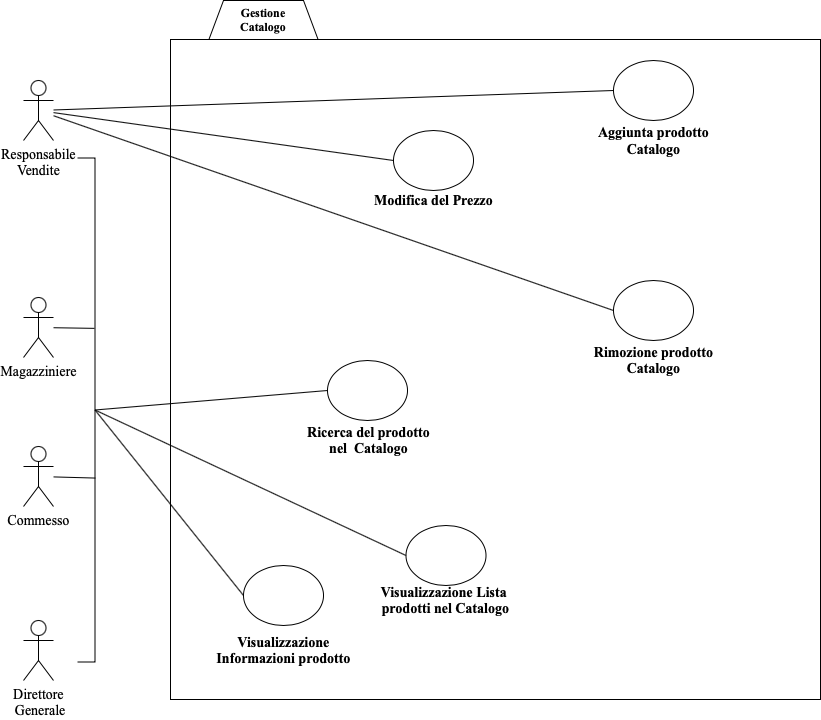

The diagram above was exported from draw.io. Its source (the exported page's mxGraphModel, read from the mxfile embedded in the PNG):
<mxGraphModel dx="946" dy="673" grid="1" gridSize="10" guides="1" tooltips="1" connect="1" arrows="1" fold="1" page="1" pageScale="1" pageWidth="827" pageHeight="1169" math="0" shadow="0">
  <root>
    <mxCell id="0" />
    <mxCell id="1" parent="0" />
    <mxCell id="5G33NtFEvxfEJbMjsAAF-1" value="" style="shape=hexagon;perimeter=hexagonPerimeter2;whiteSpace=wrap;html=1;fixedSize=1;" parent="1" vertex="1">
      <mxGeometry x="210" y="60" width="120" height="107" as="geometry" />
    </mxCell>
    <mxCell id="5G33NtFEvxfEJbMjsAAF-3" value="&lt;div&gt;&lt;font style=&quot;font-size: 14px&quot; face=&quot;Times New Roman&quot;&gt;Responsabile&lt;/font&gt;&lt;/div&gt;&lt;div&gt;&lt;font style=&quot;font-size: 14px&quot; face=&quot;Times New Roman&quot;&gt;Vendite&lt;br&gt;&lt;/font&gt;&lt;/div&gt;" style="shape=umlActor;verticalLabelPosition=bottom;verticalAlign=top;html=1;outlineConnect=0;" parent="1" vertex="1">
      <mxGeometry x="30" y="140" width="30" height="60" as="geometry" />
    </mxCell>
    <mxCell id="5G33NtFEvxfEJbMjsAAF-4" value="&lt;font style=&quot;font-size: 14px&quot; face=&quot;Times New Roman&quot;&gt;Magazziniere&lt;/font&gt;" style="shape=umlActor;verticalLabelPosition=bottom;verticalAlign=top;html=1;outlineConnect=0;" parent="1" vertex="1">
      <mxGeometry x="30" y="357" width="30" height="60" as="geometry" />
    </mxCell>
    <mxCell id="5G33NtFEvxfEJbMjsAAF-5" value="&lt;font style=&quot;font-size: 14px&quot; face=&quot;Times New Roman&quot;&gt;Commesso&lt;/font&gt;" style="shape=umlActor;verticalLabelPosition=bottom;verticalAlign=top;html=1;outlineConnect=0;" parent="1" vertex="1">
      <mxGeometry x="30" y="506" width="30" height="60" as="geometry" />
    </mxCell>
    <mxCell id="5G33NtFEvxfEJbMjsAAF-6" value="" style="rounded=0;whiteSpace=wrap;html=1;" parent="1" vertex="1">
      <mxGeometry x="177" y="99" width="650" height="660" as="geometry" />
    </mxCell>
    <mxCell id="5G33NtFEvxfEJbMjsAAF-7" value="&lt;div&gt;&lt;br&gt;&lt;/div&gt;&lt;div&gt;&lt;br&gt;&lt;/div&gt;&lt;div&gt;&lt;br&gt;&lt;/div&gt;&lt;div&gt;&lt;br&gt;&lt;/div&gt;&lt;div&gt;&lt;br&gt;&lt;/div&gt;&lt;div&gt;&lt;br&gt;&lt;/div&gt;" style="ellipse;whiteSpace=wrap;html=1;" parent="1" vertex="1">
      <mxGeometry x="620" y="120" width="80" height="60" as="geometry" />
    </mxCell>
    <mxCell id="5G33NtFEvxfEJbMjsAAF-9" value="&lt;div&gt;&lt;br&gt;&lt;/div&gt;&lt;div&gt;&lt;br&gt;&lt;/div&gt;&lt;div&gt;&lt;br&gt;&lt;/div&gt;&lt;div&gt;&lt;br&gt;&lt;/div&gt;&lt;div&gt;&lt;br&gt;&lt;/div&gt;&lt;div&gt;&lt;br&gt;&lt;/div&gt;" style="ellipse;whiteSpace=wrap;html=1;" parent="1" vertex="1">
      <mxGeometry x="250" y="625" width="80" height="60" as="geometry" />
    </mxCell>
    <mxCell id="5G33NtFEvxfEJbMjsAAF-10" value="&lt;div&gt;&lt;font face=&quot;Times New Roman&quot;&gt;&lt;span style=&quot;font-size: 14px&quot;&gt;&lt;b&gt;Ricerca del prodotto nel &amp;nbsp;Catalogo&lt;/b&gt;&lt;/span&gt;&lt;/font&gt;&lt;/div&gt;" style="text;html=1;strokeColor=none;fillColor=none;align=center;verticalAlign=middle;whiteSpace=wrap;rounded=0;" parent="1" vertex="1">
      <mxGeometry x="303.75" y="490" width="142.5" height="20" as="geometry" />
    </mxCell>
    <mxCell id="5G33NtFEvxfEJbMjsAAF-14" value="&lt;div align=&quot;center&quot;&gt;&lt;font face=&quot;Times New Roman&quot;&gt;&lt;b&gt;Gestione&lt;/b&gt;&lt;/font&gt;&lt;/div&gt;&lt;div align=&quot;center&quot;&gt;&lt;font face=&quot;Times New Roman&quot;&gt;&lt;b&gt;Catalogo&lt;/b&gt;&lt;/font&gt;&lt;/div&gt;" style="text;html=1;strokeColor=none;fillColor=none;align=center;verticalAlign=middle;whiteSpace=wrap;rounded=0;" parent="1" vertex="1">
      <mxGeometry x="250" y="69" width="40" height="20" as="geometry" />
    </mxCell>
    <mxCell id="5G33NtFEvxfEJbMjsAAF-18" value="&lt;div&gt;&lt;br&gt;&lt;/div&gt;&lt;div&gt;&lt;br&gt;&lt;/div&gt;&lt;div&gt;&lt;br&gt;&lt;/div&gt;&lt;div&gt;&lt;br&gt;&lt;/div&gt;&lt;div&gt;&lt;br&gt;&lt;/div&gt;&lt;div&gt;&lt;br&gt;&lt;/div&gt;" style="ellipse;whiteSpace=wrap;html=1;" parent="1" vertex="1">
      <mxGeometry x="400" y="190" width="80" height="60" as="geometry" />
    </mxCell>
    <mxCell id="5G33NtFEvxfEJbMjsAAF-19" value="&lt;div&gt;&lt;br&gt;&lt;/div&gt;&lt;div&gt;&lt;br&gt;&lt;/div&gt;&lt;div&gt;&lt;br&gt;&lt;/div&gt;&lt;div&gt;&lt;br&gt;&lt;/div&gt;&lt;div&gt;&lt;br&gt;&lt;/div&gt;&lt;div&gt;&lt;br&gt;&lt;/div&gt;" style="ellipse;whiteSpace=wrap;html=1;" parent="1" vertex="1">
      <mxGeometry x="412.5" y="585" width="80" height="60" as="geometry" />
    </mxCell>
    <mxCell id="5G33NtFEvxfEJbMjsAAF-20" value="&lt;div&gt;&lt;br&gt;&lt;/div&gt;&lt;div&gt;&lt;br&gt;&lt;/div&gt;&lt;div&gt;&lt;br&gt;&lt;/div&gt;&lt;div&gt;&lt;br&gt;&lt;/div&gt;&lt;div&gt;&lt;br&gt;&lt;/div&gt;&lt;div&gt;&lt;br&gt;&lt;/div&gt;" style="ellipse;whiteSpace=wrap;html=1;" parent="1" vertex="1">
      <mxGeometry x="334" y="420" width="80" height="60" as="geometry" />
    </mxCell>
    <mxCell id="5G33NtFEvxfEJbMjsAAF-22" value="" style="endArrow=none;html=1;entryX=0;entryY=0.5;entryDx=0;entryDy=0;" parent="1" source="5G33NtFEvxfEJbMjsAAF-3" target="5G33NtFEvxfEJbMjsAAF-7" edge="1">
      <mxGeometry width="50" height="50" relative="1" as="geometry">
        <mxPoint x="80" y="179" as="sourcePoint" />
        <mxPoint x="330" y="340" as="targetPoint" />
      </mxGeometry>
    </mxCell>
    <mxCell id="5G33NtFEvxfEJbMjsAAF-23" value="" style="endArrow=none;html=1;entryX=0;entryY=0.5;entryDx=0;entryDy=0;" parent="1" source="5G33NtFEvxfEJbMjsAAF-3" target="5G33NtFEvxfEJbMjsAAF-18" edge="1">
      <mxGeometry width="50" height="50" relative="1" as="geometry">
        <mxPoint x="80" y="180" as="sourcePoint" />
        <mxPoint x="330" y="350" as="targetPoint" />
      </mxGeometry>
    </mxCell>
    <mxCell id="5G33NtFEvxfEJbMjsAAF-25" value="" style="shape=partialRectangle;whiteSpace=wrap;html=1;bottom=1;right=1;left=1;top=0;fillColor=none;routingCenterX=-0.5;rotation=-90;" parent="1" vertex="1">
      <mxGeometry x="-159.25" y="460.75" width="504" height="17.5" as="geometry" />
    </mxCell>
    <mxCell id="5G33NtFEvxfEJbMjsAAF-35" value="&lt;font face=&quot;Times New Roman&quot;&gt;&lt;span style=&quot;font-size: 14px&quot;&gt;&lt;b&gt;Rimozione prodotto Catalogo&lt;/b&gt;&lt;/span&gt;&lt;/font&gt;" style="text;html=1;strokeColor=none;fillColor=none;align=center;verticalAlign=middle;whiteSpace=wrap;rounded=0;" parent="1" vertex="1">
      <mxGeometry x="587.5" y="410" width="145" height="20" as="geometry" />
    </mxCell>
    <mxCell id="5G33NtFEvxfEJbMjsAAF-36" value="&lt;font face=&quot;Times New Roman&quot; style=&quot;font-size: 14px&quot;&gt;&lt;span style=&quot;font-size: 14px&quot;&gt;&lt;b style=&quot;font-size: 14px&quot;&gt;Aggiunta prodotto Catalogo&lt;/b&gt;&lt;/span&gt;&lt;/font&gt;" style="text;html=1;strokeColor=none;fillColor=none;align=center;verticalAlign=middle;whiteSpace=wrap;rounded=0;fontSize=14;" parent="1" vertex="1">
      <mxGeometry x="587.5" y="190" width="145" height="20" as="geometry" />
    </mxCell>
    <mxCell id="5G33NtFEvxfEJbMjsAAF-37" value="&lt;b style=&quot;font-family: &amp;#34;times new roman&amp;#34; ; font-size: 14px&quot;&gt;Modifica del Prezzo&lt;br&gt;&lt;/b&gt;" style="text;html=1;strokeColor=none;fillColor=none;align=center;verticalAlign=middle;whiteSpace=wrap;rounded=0;" parent="1" vertex="1">
      <mxGeometry x="367.5" y="250" width="145" height="20" as="geometry" />
    </mxCell>
    <mxCell id="5G33NtFEvxfEJbMjsAAF-39" value="&lt;font face=&quot;Times New Roman&quot;&gt;&lt;span style=&quot;font-size: 14px&quot;&gt;&lt;b&gt;Visualizzazione Lista&amp;nbsp;&lt;br&gt;prodotti nel Catalogo&lt;br&gt;&lt;/b&gt;&lt;/span&gt;&lt;/font&gt;" style="text;html=1;strokeColor=none;fillColor=none;align=center;verticalAlign=middle;whiteSpace=wrap;rounded=0;" parent="1" vertex="1">
      <mxGeometry x="380" y="650" width="145" height="20" as="geometry" />
    </mxCell>
    <mxCell id="5G33NtFEvxfEJbMjsAAF-40" value="&lt;div&gt;&lt;br&gt;&lt;/div&gt;&lt;div&gt;&lt;br&gt;&lt;/div&gt;&lt;div&gt;&lt;br&gt;&lt;/div&gt;&lt;div&gt;&lt;br&gt;&lt;/div&gt;&lt;div&gt;&lt;br&gt;&lt;/div&gt;&lt;div&gt;&lt;br&gt;&lt;/div&gt;" style="ellipse;whiteSpace=wrap;html=1;" parent="1" vertex="1">
      <mxGeometry x="620" y="340" width="80" height="60" as="geometry" />
    </mxCell>
    <mxCell id="5G33NtFEvxfEJbMjsAAF-41" value="" style="endArrow=none;html=1;exitX=0;exitY=0.5;exitDx=0;exitDy=0;" parent="1" source="5G33NtFEvxfEJbMjsAAF-40" target="5G33NtFEvxfEJbMjsAAF-3" edge="1">
      <mxGeometry width="50" height="50" relative="1" as="geometry">
        <mxPoint x="370" y="320" as="sourcePoint" />
        <mxPoint x="80" y="180" as="targetPoint" />
      </mxGeometry>
    </mxCell>
    <mxCell id="5G33NtFEvxfEJbMjsAAF-46" value="&lt;font face=&quot;Times New Roman&quot;&gt;&lt;span style=&quot;font-size: 14px&quot;&gt;&lt;b&gt;Visualizzazione Informazioni prodotto&lt;br&gt;&lt;/b&gt;&lt;/span&gt;&lt;/font&gt;" style="text;html=1;strokeColor=none;fillColor=none;align=center;verticalAlign=middle;whiteSpace=wrap;rounded=0;" parent="1" vertex="1">
      <mxGeometry x="217.5" y="700" width="145" height="20" as="geometry" />
    </mxCell>
    <mxCell id="I9Vcyt5acB3gldshC_Cn-1" value="" style="endArrow=none;html=1;exitX=0.5;exitY=1;exitDx=0;exitDy=0;entryX=0;entryY=0.5;entryDx=0;entryDy=0;" parent="1" source="5G33NtFEvxfEJbMjsAAF-25" target="5G33NtFEvxfEJbMjsAAF-20" edge="1">
      <mxGeometry width="50" height="50" relative="1" as="geometry">
        <mxPoint x="400" y="460" as="sourcePoint" />
        <mxPoint x="450" y="410" as="targetPoint" />
      </mxGeometry>
    </mxCell>
    <mxCell id="I9Vcyt5acB3gldshC_Cn-2" value="" style="endArrow=none;html=1;exitX=0.5;exitY=1;exitDx=0;exitDy=0;entryX=0;entryY=0.5;entryDx=0;entryDy=0;" parent="1" source="5G33NtFEvxfEJbMjsAAF-25" target="5G33NtFEvxfEJbMjsAAF-19" edge="1">
      <mxGeometry width="50" height="50" relative="1" as="geometry">
        <mxPoint x="160" y="400" as="sourcePoint" />
        <mxPoint x="450" y="410" as="targetPoint" />
      </mxGeometry>
    </mxCell>
    <mxCell id="I9Vcyt5acB3gldshC_Cn-4" value="" style="endArrow=none;html=1;exitX=0.5;exitY=1;exitDx=0;exitDy=0;entryX=0;entryY=0.5;entryDx=0;entryDy=0;" parent="1" source="5G33NtFEvxfEJbMjsAAF-25" target="5G33NtFEvxfEJbMjsAAF-9" edge="1">
      <mxGeometry width="50" height="50" relative="1" as="geometry">
        <mxPoint x="400" y="460" as="sourcePoint" />
        <mxPoint x="450" y="410" as="targetPoint" />
      </mxGeometry>
    </mxCell>
    <mxCell id="2cgZHyOXTK3lWtXkF8lg-2" value="&lt;font face=&quot;Times New Roman&quot;&gt;&lt;span style=&quot;font-size: 14px&quot;&gt;Direttore&lt;br&gt;&amp;nbsp;Generale&lt;/span&gt;&lt;/font&gt;" style="shape=umlActor;verticalLabelPosition=bottom;verticalAlign=top;html=1;outlineConnect=0;" parent="1" vertex="1">
      <mxGeometry x="30" y="680" width="30" height="60" as="geometry" />
    </mxCell>
    <mxCell id="2cgZHyOXTK3lWtXkF8lg-4" value="" style="endArrow=none;html=1;exitX=0.662;exitY=0.971;exitDx=0;exitDy=0;exitPerimeter=0;" parent="1" source="5G33NtFEvxfEJbMjsAAF-25" target="5G33NtFEvxfEJbMjsAAF-4" edge="1">
      <mxGeometry width="50" height="50" relative="1" as="geometry">
        <mxPoint x="150" y="510" as="sourcePoint" />
        <mxPoint x="200" y="460" as="targetPoint" />
      </mxGeometry>
    </mxCell>
    <mxCell id="2cgZHyOXTK3lWtXkF8lg-5" value="" style="endArrow=none;html=1;exitX=0.357;exitY=1.029;exitDx=0;exitDy=0;exitPerimeter=0;" parent="1" target="5G33NtFEvxfEJbMjsAAF-5" edge="1">
      <mxGeometry width="50" height="50" relative="1" as="geometry">
        <mxPoint x="102.00750000000005" y="537.5720000000001" as="sourcePoint" />
        <mxPoint x="60" y="530.5186159715827" as="targetPoint" />
      </mxGeometry>
    </mxCell>
  </root>
</mxGraphModel>